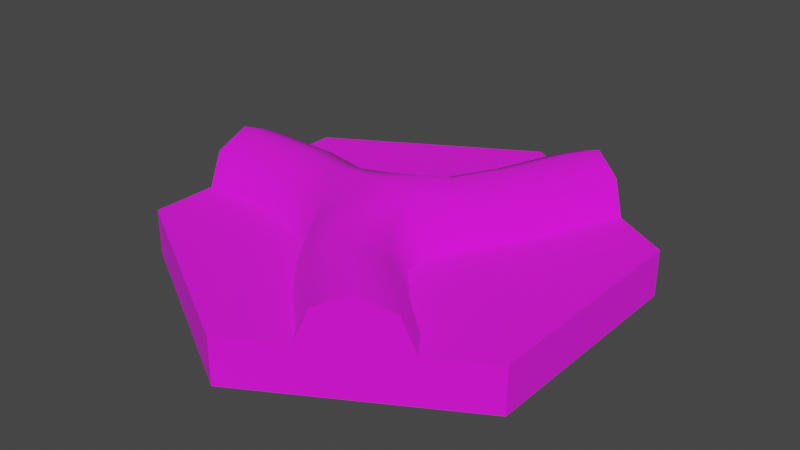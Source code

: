 # Source: 06_Loceta_Ra_z_divisi_n_01.blend  (saved by Blender 2.91.10; exported with 4.5.12 LTS)
import bpy
from mathutils import Matrix  # noqa: F401  (used for matrix-valued properties, if any)

bpy.ops.wm.read_factory_settings(use_empty=True)
scene = bpy.context.scene
scene.name = 'Scene'

# ---- collections
col_06_loceta_ra_z_divisi_n_01 = bpy.data.collections.new('06 Loceta Raíz división 01'); scene.collection.children.link(col_06_loceta_ra_z_divisi_n_01)

# ---- images (referenced by path relative to the original .blend; pixels are not part of the script)
import os
ASSET_DIR = os.environ.get("B2B_ASSET_DIR", "")  # directory of the original .blend (textures are referenced by path, not embedded)
HERE = os.path.dirname(os.path.abspath(__file__))  # packed textures are extracted next to this script under _unpacked/

def load_image(name, relpath, width, height, colorspace="sRGB"):
    """Load a texture the original file referenced (path relative to the .blend, or extracted next to this script)."""
    p = next((c for c in (os.path.join(HERE, relpath), os.path.join(ASSET_DIR, relpath)) if relpath and os.path.exists(c)), "")
    if p:
        img = bpy.data.images.load(p, check_existing=True)
        img.name = name
    else:  # same state as the original file: an image datablock whose file is absent (Cycles renders it pink)
        img = bpy.data.images.new(name, width, height)
        img.source = "FILE"
        img.filepath = "//" + (relpath or name)
    img.colorspace_settings.name = colorspace
    return img
img_06_ra_z_divisi_n_01_base_color_png = load_image('06 raíz división 01 Base Color.png', 'TEXTURAS/06 raíz división 01 Base Color.png', 1024, 1024, 'sRGB')

# ---- materials (node trees are filled in below, after node groups)
mat_material = bpy.data.materials.new('Material')
mat_material.use_transparent_shadow = False

# ---- node groups
ng_auto_smooth = bpy.data.node_groups.new('Auto Smooth', 'GeometryNodeTree')
_s = ng_auto_smooth.interface.new_socket(name='Geometry', in_out='OUTPUT', socket_type='NodeSocketGeometry')
_s = ng_auto_smooth.interface.new_socket(name='Geometry', in_out='INPUT', socket_type='NodeSocketGeometry')
_s = ng_auto_smooth.interface.new_socket(name='Angle', in_out='INPUT', socket_type='NodeSocketFloat')
_s.subtype = 'ANGLE'
_s.min_value = 0.0
_s.max_value = 3.142
ng_auto_smooth.is_modifier = True
_N = ng_auto_smooth.nodes; _L = ng_auto_smooth.links
n0 = _N.new('NodeGroupOutput'); n0.name = 'Group Output'; n0.location = (480, -100)
n1 = _N.new('NodeGroupInput'); n1.name = 'Group Input'; n1.location = (-420, -300)
n2 = _N.new('NodeGroupInput'); n2.name = 'Group Input.001'; n2.location = (-60, -100)
n3 = _N.new('GeometryNodeSetShadeSmooth'); n3.name = 'Set Shade Smooth'; n3.location = (120, -100)
n3.domain = 'EDGE'
n4 = _N.new('GeometryNodeSetShadeSmooth'); n4.name = 'Set Shade Smooth.001'; n4.location = (300, -100)
n5 = _N.new('GeometryNodeInputMeshEdgeAngle'); n5.name = 'Edge Angle'; n5.location = (-420, -220)
n6 = _N.new('GeometryNodeInputEdgeSmooth'); n6.name = 'Is Edge Smooth'; n6.location = (-60, -160)
n7 = _N.new('GeometryNodeInputShadeSmooth'); n7.name = 'Is Face Smooth'; n7.location = (-240, -340)
n8 = _N.new('FunctionNodeBooleanMath'); n8.name = 'Boolean Math'; n8.location = (-60, -220)
n9 = _N.new('FunctionNodeCompare'); n9.name = 'Compare'; n9.location = (-240, -180)
n9.operation = 'LESS_EQUAL'
_L.new(n5.outputs[0], n9.inputs[0])
_L.new(n4.outputs[0], n0.inputs[0])
_L.new(n1.outputs[1], n9.inputs[1])
_L.new(n9.outputs[0], n8.inputs[0])
_L.new(n7.outputs[0], n8.inputs[1])
_L.new(n2.outputs[0], n3.inputs[0])
_L.new(n6.outputs[0], n3.inputs[1])
_L.new(n3.outputs[0], n4.inputs[0])
_L.new(n8.outputs[0], n3.inputs[2])
n0.is_active_output = True

# ---- material node trees
mat_material.use_nodes = True; mat_material.node_tree.nodes.clear()
_N = mat_material.node_tree.nodes; _L = mat_material.node_tree.links
n0 = _N.new('ShaderNodeBsdfPrincipled'); n0.name = 'Principled BSDF'; n0.location = (10, 300)
n0.distribution = 'GGX'
n0.subsurface_method = 'RANDOM_WALK_SKIN'
n0.inputs[2].default_value = 1.0
n0.inputs[3].default_value = 1.45
n0.inputs[27].default_value = (0.0, 0.0, 0.0, 1.0)
n0.inputs[28].default_value = 1.0
n1 = _N.new('ShaderNodeOutputMaterial'); n1.name = 'Material Output'; n1.location = (300, 300)
n2 = _N.new('ShaderNodeTexImage'); n2.name = 'Image Texture'; n2.location = (-280, 280)
n2.image = img_06_ra_z_divisi_n_01_base_color_png
_L.new(n0.outputs[0], n1.inputs[0])
_L.new(n2.outputs[0], n0.inputs[0])
n1.is_active_output = True

# ---- world
world_world = bpy.data.worlds.new('World'); scene.world = world_world
world_world.use_nodes = True; world_world.node_tree.nodes.clear()
_N = world_world.node_tree.nodes; _L = world_world.node_tree.links
n0 = _N.new('ShaderNodeOutputWorld'); n0.name = 'World Output'; n0.location = (300, 300)
n1 = _N.new('ShaderNodeBackground'); n1.name = 'Background'; n1.location = (10, 300)
n1.inputs[0].default_value = (0.05088, 0.05088, 0.05088, 1.0)
_L.new(n1.outputs[0], n0.inputs[0])
n0.is_active_output = True
world_world.color = (0.05088, 0.05088, 0.05088)
world_world.use_sun_shadow = False
world_world.sun_shadow_jitter_overblur = 0.0

# ---- meshes
me_circle_006 = bpy.data.meshes.new('Circle.006')
me_circle_006.from_pydata([(0.1522, 0.4121, 0.1743), (0.2165, 0.375, 0.2051), (0.2809, 0.3379, 0.1743), (0.1192, 0.3551, 0.1743), (0.1835, 0.3179, 0.2051), (0.2479, 0.2808, 0.1743), (-0.1561, -0.02549, 0.2051), (0.05208, -0.05579, 0.1942), (-0.0533, 0.03907, 0.1936), (-0.08724, -0.1239, 0.1897), (-0.02999, -0.04528, 0.2205), (-0.433, -0.0743, 0.1743), (-0.433, -5.96e-08, 0.2051), (-0.433, 0.0743, 0.1743), (-0.3733, -0.0743, 0.1743), (-0.3733, -8.941e-08, 0.2051), (-0.3733, 0.0743, 0.1743), (-0.1728, -0.1292, 0.1), (-0.0427, -0.2016, 0.1743), (0.02279, -0.1665, 0.2051), (0.08829, -0.1314, 0.1743), (0.1272, 0.03738, 0.1773), (0.07522, 0.0797, 0.2051), (0.01759, 0.1266, 0.1743), (-0.1443, 0.04787, 0.1743), (0.2809, -0.3379, 0.1743), (0.2165, -0.375, 0.2051), (0.244, -0.2866, 0.1743), (0.1824, -0.3281, 0.2051), (0.1208, -0.3697, 0.1743), (-0.1679, -0.09885, 0.1743), (0.07194, 0.2258, 0.1743), (0.1412, 0.1994, 0.2051), (0.2104, 0.1731, 0.1743), (0.2391, 0.1622, 0.1), (-0.2616, -0.1092, 0.1), (-0.2592, -0.07862, 0.1743), (-0.2533, -0.004796, 0.2051), (-0.2474, 0.06903, 0.1743), (0.1849, -0.1941, 0.1), (0.1594, -0.2113, 0.1743), (0.09807, -0.2528, 0.2051), (0.0367, -0.2942, 0.1743), (0.433, 1.863e-08, 0.1), (0.433, 0.0, 0.0), (-2.384e-08, 8.941e-09, 0.0), (-2.98e-08, 0.5, 0.02721), (0.433, 0.25, 0.02721), (0.2165, 0.375, 0.0), (0.433, 1.863e-08, 0.02721), (0.433, -0.25, 0.0), (0.433, 0.25, 0.0), (0.433, -0.25, 0.1), (0.433, 0.25, 0.1), (0.144, 0.4169, 0.02721), (-2.98e-08, 0.5, 0.0), (0.289, 0.3331, 0.02721), (-2.98e-08, 0.5, 0.1), (-0.433, 0.25, 0.02721), (-0.2165, 0.375, 0.0), (-0.2165, 0.375, 0.1), (-0.2165, 0.375, 0.02721), (-0.433, 0.25, 0.0), (-0.433, 0.25, 0.1), (-0.433, -5.96e-08, 0.0), (-0.433, 0.1051, 0.1), (-0.433, -0.1051, 0.1), (-0.433, -0.08371, 0.02721), (-0.433, 0.08371, 0.02721), (-0.433, -0.25, 0.1), (8.941e-08, -0.5, 0.02721), (-0.433, -0.25, 0.02721), (-0.2165, -0.375, 0.0), (-0.2165, -0.375, 0.1), (-0.2165, -0.375, 0.02721), (-0.433, -0.25, 0.0), (0.433, -0.25, 0.02721), (0.2165, -0.375, 0.1), (0.2165, -0.375, 0.0), (0.1255, -0.4275, 0.1), (0.1522, -0.4121, 0.1743), (0.3075, -0.3225, 0.1), (0.289, -0.3331, 0.02721), (8.941e-08, -0.5, 0.0), (0.144, -0.4169, 0.02721), (8.941e-08, -0.5, 0.1), (0.1255, 0.4275, 0.1), (0.2165, 0.375, 0.1), (0.3075, 0.3225, 0.1), (0.2745, 0.2654, 0.1), (0.09253, 0.3705, 0.1), (0.1154, -0.1169, 0.1), (0.1141, -0.0622, 0.1), (-0.006287, 0.146, 0.1), (-0.0688, 0.08723, 0.1), (-0.1395, 0.07825, 0.1), (0.1567, 0.01339, 0.1), (-0.06983, -0.2161, 0.1), (-0.1102, -0.1535, 0.1), (0.01128, -0.3114, 0.1), (0.09528, -0.3869, 0.1), (-0.433, -1.192e-07, 0.1), (-0.3733, 0.1051, 0.1), (-0.3733, -0.1051, 0.1), (0.04327, 0.2367, 0.1), (-0.2449, 0.09961, 0.1), (0.2695, -0.2694, 0.1)], [], [(0, 1, 87, 86), (1, 2, 88, 87), (32, 31, 23, 22), (34, 33, 21, 96), (2, 1, 4, 5), (0, 86, 90, 3), (88, 2, 5, 89), (1, 0, 3, 4), (8, 10, 22, 23), (96, 21, 7, 92), (95, 24, 8, 94), (11, 12, 101, 66), (12, 13, 65, 101), (38, 37, 6, 24), (37, 36, 30, 6), (13, 12, 15, 16), (11, 66, 103, 14), (65, 13, 16, 102), (12, 11, 14, 15), (94, 8, 23, 93), (92, 7, 20, 91), (30, 17, 98, 9), (9, 98, 97, 18), (41, 40, 20, 19), (99, 42, 18, 97), (40, 39, 91, 20), (42, 41, 19, 18), (31, 104, 93, 23), (33, 32, 22, 21), (25, 26, 77, 81), (26, 80, 79, 77), (105, 38, 24, 95), (36, 35, 17, 30), (80, 26, 28, 29), (25, 81, 106, 27), (79, 80, 29, 100), (26, 25, 27, 28), (10, 7, 21, 22), (7, 10, 19, 20), (10, 9, 18, 19), (9, 10, 6, 30), (10, 8, 24, 6), (5, 4, 32, 33), (3, 90, 104, 31), (89, 5, 33, 34), (4, 3, 31, 32), (14, 103, 35, 36), (102, 16, 38, 105), (15, 14, 36, 37), (16, 15, 37, 38), (29, 28, 41, 42), (27, 106, 39, 40), (100, 29, 42, 99), (28, 27, 40, 41), (49, 44, 51, 47), (48, 56, 47, 51), (56, 88, 53, 47), (86, 54, 46, 57), (43, 49, 47, 53), (54, 48, 55, 46), (49, 43, 52, 76), (44, 49, 76, 50), (48, 51, 44, 45), (59, 55, 48, 45), (64, 62, 59, 45), (59, 61, 46, 55), (61, 60, 57, 46), (60, 61, 58, 63), (61, 59, 62, 58), (72, 75, 64, 45), (64, 68, 58, 62), (68, 65, 63, 58), (66, 67, 71, 69), (67, 64, 75, 71), (78, 83, 72, 45), (72, 74, 71, 75), (74, 73, 69, 71), (73, 74, 70, 85), (74, 72, 83, 70), (78, 84, 70, 83), (77, 78, 82, 81), (84, 79, 85, 70), (84, 78, 77, 79), (81, 82, 76, 52), (88, 56, 48, 87), (87, 48, 54, 86), (82, 78, 50, 76), (50, 78, 45, 44), (65, 68, 64, 101), (64, 67, 66, 101), (98, 17, 73), (92, 43, 96), (73, 85, 100), (85, 79, 100), (100, 99, 73), (99, 97, 73), (97, 98, 73), (73, 35, 69), (69, 103, 66), (103, 69, 35), (35, 73, 17), (86, 57, 90), (96, 43, 34), (34, 43, 53), (53, 88, 89), (89, 34, 53), (43, 92, 91), (91, 39, 43), (39, 106, 43), (106, 81, 52), (52, 43, 106), (90, 57, 104), (104, 57, 93), (93, 60, 94), (94, 60, 95), (95, 60, 105), (105, 63, 102), (102, 63, 65), (63, 105, 60), (60, 93, 57)])
me_circle_006.polygons.foreach_set('use_smooth', [True] * 120)
_k = set([(17, 35), (17, 98), (34, 89), (34, 96), (35, 103), (39, 91), (39, 106), (65, 102), (66, 103), (79, 100), (81, 106), (86, 90), (88, 89), (90, 104), (91, 92), (92, 96), (93, 94), (93, 104), (94, 95), (95, 105), (97, 98), (97, 99), (99, 100), (102, 105)])
me_circle_006.attributes.new('sharp_edge', 'BOOLEAN', 'EDGE').data.foreach_set('value', [ (min(e.vertices), max(e.vertices)) in _k for e in me_circle_006.edges])
_uv = me_circle_006.uv_layers.new(name='UVMap')
_uv.uv.foreach_set('vector', [0.5886, 0.5792, 0.5854, 0.5378, 0.6369, 0.5546, 0.6201, 0.6061, 0.5854, 0.5378, 0.6123, 0.5063, 0.6536, 0.5031, 0.6369, 0.5546, 0.6433, 0.2475, 0.6482, 0.2072, 0.7085, 0.2058, 0.7152, 0.2493, 0.6333, 0.3266, 0.6377, 0.2872, 0.7187, 0.2877, 0.7173, 0.3313, 0.5484, 0.279, 0.5485, 0.2396, 0.5808, 0.2392, 0.5814, 0.2795, 0.5477, 0.2005, 0.5475, 0.1608, 0.58, 0.1607, 0.5798, 0.2, 0.5472, 0.3188, 0.5484, 0.279, 0.5814, 0.2795, 0.5798, 0.3198, 0.5485, 0.2396, 0.5477, 0.2005, 0.5798, 0.2, 0.5808, 0.2392, 0.773, 0.1984, 0.8074, 0.238, 0.7152, 0.2493, 0.7085, 0.2058, 0.7173, 0.3313, 0.7187, 0.2877, 0.786, 0.2831, 0.7586, 0.3368, 0.7632, 0.128, 0.798, 0.1513, 0.773, 0.1984, 0.74, 0.153, 0.5069, 0.604, 0.48, 0.5725, 0.5315, 0.5557, 0.5483, 0.6072, 0.48, 0.5725, 0.4833, 0.5311, 0.5148, 0.5042, 0.5315, 0.5557, 0.8232, 0.1018, 0.8584, 0.1219, 0.8379, 0.1716, 0.798, 0.1513, 0.8584, 0.1219, 0.8957, 0.141, 0.8793, 0.1885, 0.8379, 0.1716, 0.8701, 0.02317, 0.9036, 0.04393, 0.8884, 0.06913, 0.8547, 0.04807, 0.9373, 0.06389, 0.9714, 0.08296, 0.9573, 0.1083, 0.9226, 0.08932, 0.8366, 0.002399, 0.8701, 0.02317, 0.8547, 0.04807, 0.8212, 0.02729, 0.9036, 0.04393, 0.9373, 0.06389, 0.9226, 0.08932, 0.8884, 0.06913, 0.74, 0.153, 0.773, 0.1984, 0.7085, 0.2058, 0.701, 0.1648, 0.7586, 0.3368, 0.786, 0.2831, 0.8123, 0.326, 0.7791, 0.353, 0.8793, 0.1885, 0.9202, 0.1987, 0.9162, 0.2309, 0.8654, 0.2348, 0.8654, 0.2348, 0.9162, 0.2309, 0.9265, 0.2655, 0.8883, 0.2792, 0.8736, 0.3571, 0.8388, 0.3785, 0.8123, 0.326, 0.8501, 0.3004, 0.945, 0.3228, 0.9087, 0.3376, 0.8883, 0.2792, 0.9265, 0.2655, 0.8388, 0.3785, 0.8031, 0.3981, 0.7791, 0.353, 0.8123, 0.326, 0.9087, 0.3376, 0.8736, 0.3571, 0.8501, 0.3004, 0.8883, 0.2792, 0.6482, 0.2072, 0.6502, 0.1665, 0.701, 0.1648, 0.7085, 0.2058, 0.6377, 0.2872, 0.6433, 0.2475, 0.7152, 0.2493, 0.7187, 0.2877, 0.4016, 0.604, 0.3747, 0.5725, 0.4262, 0.5557, 0.4429, 0.6072, 0.3747, 0.5725, 0.3779, 0.5311, 0.4094, 0.5042, 0.4262, 0.5557, 0.7888, 0.08136, 0.8232, 0.1018, 0.798, 0.1513, 0.7632, 0.128, 0.8957, 0.141, 0.9325, 0.1567, 0.9202, 0.1987, 0.8793, 0.1885, 0.9371, 0.4142, 0.9047, 0.4357, 0.8912, 0.4108, 0.9257, 0.391, 0.8725, 0.4577, 0.8389, 0.4772, 0.8241, 0.4494, 0.8582, 0.4311, 0.9714, 0.3966, 0.9371, 0.4142, 0.9257, 0.391, 0.9615, 0.3746, 0.9047, 0.4357, 0.8725, 0.4577, 0.8582, 0.4311, 0.8912, 0.4108, 0.8074, 0.238, 0.786, 0.2831, 0.7187, 0.2877, 0.7152, 0.2493, 0.786, 0.2831, 0.8074, 0.238, 0.8501, 0.3004, 0.8123, 0.326, 0.8074, 0.238, 0.8654, 0.2348, 0.8883, 0.2792, 0.8501, 0.3004, 0.8654, 0.2348, 0.8074, 0.238, 0.8379, 0.1716, 0.8793, 0.1885, 0.8074, 0.238, 0.773, 0.1984, 0.798, 0.1513, 0.8379, 0.1716, 0.5814, 0.2795, 0.5808, 0.2392, 0.6433, 0.2475, 0.6377, 0.2872, 0.5798, 0.2, 0.58, 0.1607, 0.6502, 0.1665, 0.6482, 0.2072, 0.5798, 0.3198, 0.5814, 0.2795, 0.6377, 0.2872, 0.6333, 0.3266, 0.5808, 0.2392, 0.5798, 0.2, 0.6482, 0.2072, 0.6433, 0.2475, 0.9226, 0.08932, 0.9573, 0.1083, 0.9325, 0.1567, 0.8957, 0.141, 0.8212, 0.02729, 0.8547, 0.04807, 0.8232, 0.1018, 0.7888, 0.08136, 0.8884, 0.06913, 0.9226, 0.08932, 0.8957, 0.141, 0.8584, 0.1219, 0.8547, 0.04807, 0.8884, 0.06913, 0.8584, 0.1219, 0.8232, 0.1018, 0.9257, 0.391, 0.8912, 0.4108, 0.8736, 0.3571, 0.9087, 0.3376, 0.8582, 0.4311, 0.8241, 0.4494, 0.8031, 0.3981, 0.8388, 0.3785, 0.9615, 0.3746, 0.9257, 0.391, 0.9087, 0.3376, 0.945, 0.3228, 0.8912, 0.4108, 0.8582, 0.4311, 0.8388, 0.3785, 0.8736, 0.3571, 0.7875, 0.7398, 0.8015, 0.7398, 0.8015, 0.8687, 0.7875, 0.8687, 0.8015, 0.9976, 0.7875, 0.9544, 0.7875, 0.8687, 0.8015, 0.8687, 0.7875, 0.9544, 0.75, 0.9434, 0.75, 0.8687, 0.7875, 0.8687, 0.8556, 0.5303, 0.8931, 0.5193, 0.8931, 0.605, 0.8556, 0.605, 0.75, 0.7398, 0.7875, 0.7398, 0.7875, 0.8687, 0.75, 0.8687, 0.8931, 0.5193, 0.9072, 0.4761, 0.9072, 0.605, 0.8931, 0.605, 0.7875, 0.7398, 0.75, 0.7398, 0.75, 0.6109, 0.7875, 0.6109, 0.8015, 0.7398, 0.7875, 0.7398, 0.7875, 0.6109, 0.8015, 0.6109, 0.002399, 0.2602, 0.002399, 0.1313, 0.114, 0.06684, 0.2256, 0.2602, 0.114, 0.4535, 0.002399, 0.3891, 0.002399, 0.2602, 0.2256, 0.2602, 0.3373, 0.4535, 0.2256, 0.518, 0.114, 0.4535, 0.2256, 0.2602, 0.9072, 0.7339, 0.8931, 0.7339, 0.8931, 0.605, 0.9072, 0.605, 0.8931, 0.7339, 0.8556, 0.7339, 0.8556, 0.605, 0.8931, 0.605, 0.8556, 0.7339, 0.8931, 0.7339, 0.8931, 0.8628, 0.8556, 0.8628, 0.8931, 0.7339, 0.9072, 0.7339, 0.9072, 0.8628, 0.8931, 0.8628, 0.4489, 0.2602, 0.4489, 0.3891, 0.3373, 0.4535, 0.2256, 0.2602, 0.9072, 0.9917, 0.8931, 0.9485, 0.8931, 0.8628, 0.9072, 0.8628, 0.8931, 0.9485, 0.8556, 0.9375, 0.8556, 0.8628, 0.8931, 0.8628, 0.9635, 0.9375, 0.926, 0.9485, 0.926, 0.8628, 0.9635, 0.8628, 0.926, 0.9485, 0.912, 0.9917, 0.912, 0.8628, 0.926, 0.8628, 0.3373, 0.06684, 0.4489, 0.1313, 0.4489, 0.2602, 0.2256, 0.2602, 0.912, 0.7339, 0.926, 0.7339, 0.926, 0.8628, 0.912, 0.8628, 0.926, 0.7339, 0.9635, 0.7339, 0.9635, 0.8628, 0.926, 0.8628, 0.9635, 0.7339, 0.926, 0.7339, 0.926, 0.605, 0.9635, 0.605, 0.926, 0.7339, 0.912, 0.7339, 0.912, 0.605, 0.926, 0.605, 0.912, 0.4761, 0.926, 0.5193, 0.926, 0.605, 0.912, 0.605, 0.4262, 0.5557, 0.4752, 0.5398, 0.4752, 0.5852, 0.4429, 0.6072, 0.926, 0.5193, 0.9635, 0.5303, 0.9635, 0.605, 0.926, 0.605, 0.4485, 0.5031, 0.4752, 0.5398, 0.4262, 0.5557, 0.4094, 0.5042, 0.75, 0.5362, 0.7875, 0.5252, 0.7875, 0.6109, 0.75, 0.6109, 0.6536, 0.5031, 0.6859, 0.5251, 0.6859, 0.5705, 0.6369, 0.5546, 0.6369, 0.5546, 0.6859, 0.5705, 0.6592, 0.6072, 0.6201, 0.6061, 0.7875, 0.5252, 0.8015, 0.482, 0.8015, 0.6109, 0.7875, 0.6109, 0.2256, 0.002399, 0.3373, 0.06684, 0.2256, 0.2602, 0.114, 0.06684, 0.5148, 0.5042, 0.5539, 0.5031, 0.5806, 0.5398, 0.5315, 0.5557, 0.5806, 0.5398, 0.5806, 0.5852, 0.5483, 0.6072, 0.5315, 0.5557, 0.1794, 0.9772, 0.1452, 0.9714, 0.1906, 0.851, 0.512, 0.8158, 0.5441, 0.6514, 0.551, 0.7939, 0.1906, 0.851, 0.3195, 0.8527, 0.3319, 0.9279, 0.3195, 0.8527, 0.356, 0.9178, 0.3319, 0.9279, 0.3319, 0.9279, 0.2748, 0.9392, 0.1906, 0.851, 0.2748, 0.9392, 0.2138, 0.9601, 0.1906, 0.851, 0.2138, 0.9601, 0.1794, 0.9772, 0.1906, 0.851, 0.1906, 0.851, 0.1006, 0.9569, 0.06175, 0.8494, 0.06175, 0.8494, 0.05004, 0.9293, 0.02357, 0.9136, 0.05004, 0.9293, 0.06175, 0.8494, 0.1006, 0.9569, 0.1006, 0.9569, 0.1906, 0.851, 0.1452, 0.9714, 0.3778, 0.8854, 0.4152, 0.8206, 0.4072, 0.9023, 0.551, 0.7939, 0.5441, 0.6514, 0.6277, 0.7514, 0.6277, 0.7514, 0.5441, 0.6514, 0.6729, 0.6514, 0.6729, 0.6514, 0.7103, 0.7161, 0.6809, 0.7331, 0.6809, 0.7331, 0.6277, 0.7514, 0.6729, 0.6514, 0.5441, 0.6514, 0.512, 0.8158, 0.4838, 0.8152, 0.4838, 0.8152, 0.444, 0.7794, 0.5441, 0.6514, 0.444, 0.7794, 0.4052, 0.7357, 0.5441, 0.6514, 0.4052, 0.7357, 0.3778, 0.7161, 0.4152, 0.6514, 0.4152, 0.6514, 0.5441, 0.6514, 0.4052, 0.7357, 0.4072, 0.9023, 0.4152, 0.8206, 0.4637, 0.9494, 0.4637, 0.9494, 0.4152, 0.8206, 0.5092, 0.9771, 0.5092, 0.9771, 0.5441, 0.8206, 0.5523, 0.9872, 0.5523, 0.9872, 0.5441, 0.8206, 0.5861, 0.973, 0.5861, 0.973, 0.5441, 0.8206, 0.6277, 0.9363, 0.6277, 0.9363, 0.6729, 0.8206, 0.6836, 0.9008, 0.6836, 0.9008, 0.6729, 0.8206, 0.7103, 0.8854, 0.6729, 0.8206, 0.6277, 0.9363, 0.5441, 0.8206, 0.5441, 0.8206, 0.5092, 0.9771, 0.4152, 0.8206])
me_circle_006.materials.append(mat_material)
me_circle_006.update()

# ---- objects
ob_06_loceta_ra_z_divisi_n_01 = bpy.data.objects.new('06 Loceta Raíz división 01', me_circle_006)

# ---- transforms, parenting, visibility, modifiers, constraints
ob_06_loceta_ra_z_divisi_n_01.location = (0.0, 0.0, 0.0)
ob_06_loceta_ra_z_divisi_n_01.lineart.crease_threshold = 0.0
_m = ob_06_loceta_ra_z_divisi_n_01.modifiers.new('Array', 'ARRAY')
_m.show_render = False
_m = ob_06_loceta_ra_z_divisi_n_01.modifiers.new('Array.001', 'ARRAY')
_m.show_render = False
_m.relative_offset_displace = (0.25, 0.8771, 0.0)
_m = ob_06_loceta_ra_z_divisi_n_01.modifiers.new('Auto Smooth', 'NODES')
_m.node_group = ng_auto_smooth
_gi = [s.identifier for s in ng_auto_smooth.interface.items_tree if s.item_type == 'SOCKET' and s.in_out == 'INPUT']
_m[_gi[1]] = 0.8727  # Angle

# ---- collection membership
col_06_loceta_ra_z_divisi_n_01.objects.link(ob_06_loceta_ra_z_divisi_n_01)

# ---- scene / render settings (as saved in the file)
scene.frame_start = 1; scene.frame_end = 250; scene.frame_set(22)
scene.render.engine = 'BLENDER_EEVEE_NEXT'
scene.cycles.use_denoising = False
scene.cycles.samples = 128
scene.cycles.sampling_pattern = 'TABULATED_SOBOL'
scene.cycles.use_adaptive_sampling = False
scene.cycles.use_light_tree = False
scene.view_settings.view_transform = 'Filmic'
bpy.context.view_layer.update()

# ---- added for rendering (the .blend has no active camera and no usable light): camera, sun
cam_auto = bpy.data.cameras.new('AutoCamera')
cam_auto.lens = 50.0
cam_auto.sensor_width = 36.0
cam_auto.clip_end = 1000.0
ob_auto_camera = bpy.data.objects.new('AutoCamera', cam_auto)
scene.collection.objects.link(ob_auto_camera)
ob_auto_camera.location = (1.24084, -1.48901, 1.1029)
ob_auto_camera.rotation_euler = (1.09748, -7.21219e-08, 0.694738)
scene.camera = ob_auto_camera
light_auto_sun = bpy.data.lights.new('AutoSun', 'SUN')
light_auto_sun.energy = 3.0
light_auto_sun.angle = 0.0523599
ob_auto_sun = bpy.data.objects.new('AutoSun', light_auto_sun)
scene.collection.objects.link(ob_auto_sun)
ob_auto_sun.rotation_euler = (0.872665, 0.174533, 0.523599)
bpy.context.view_layer.update()
